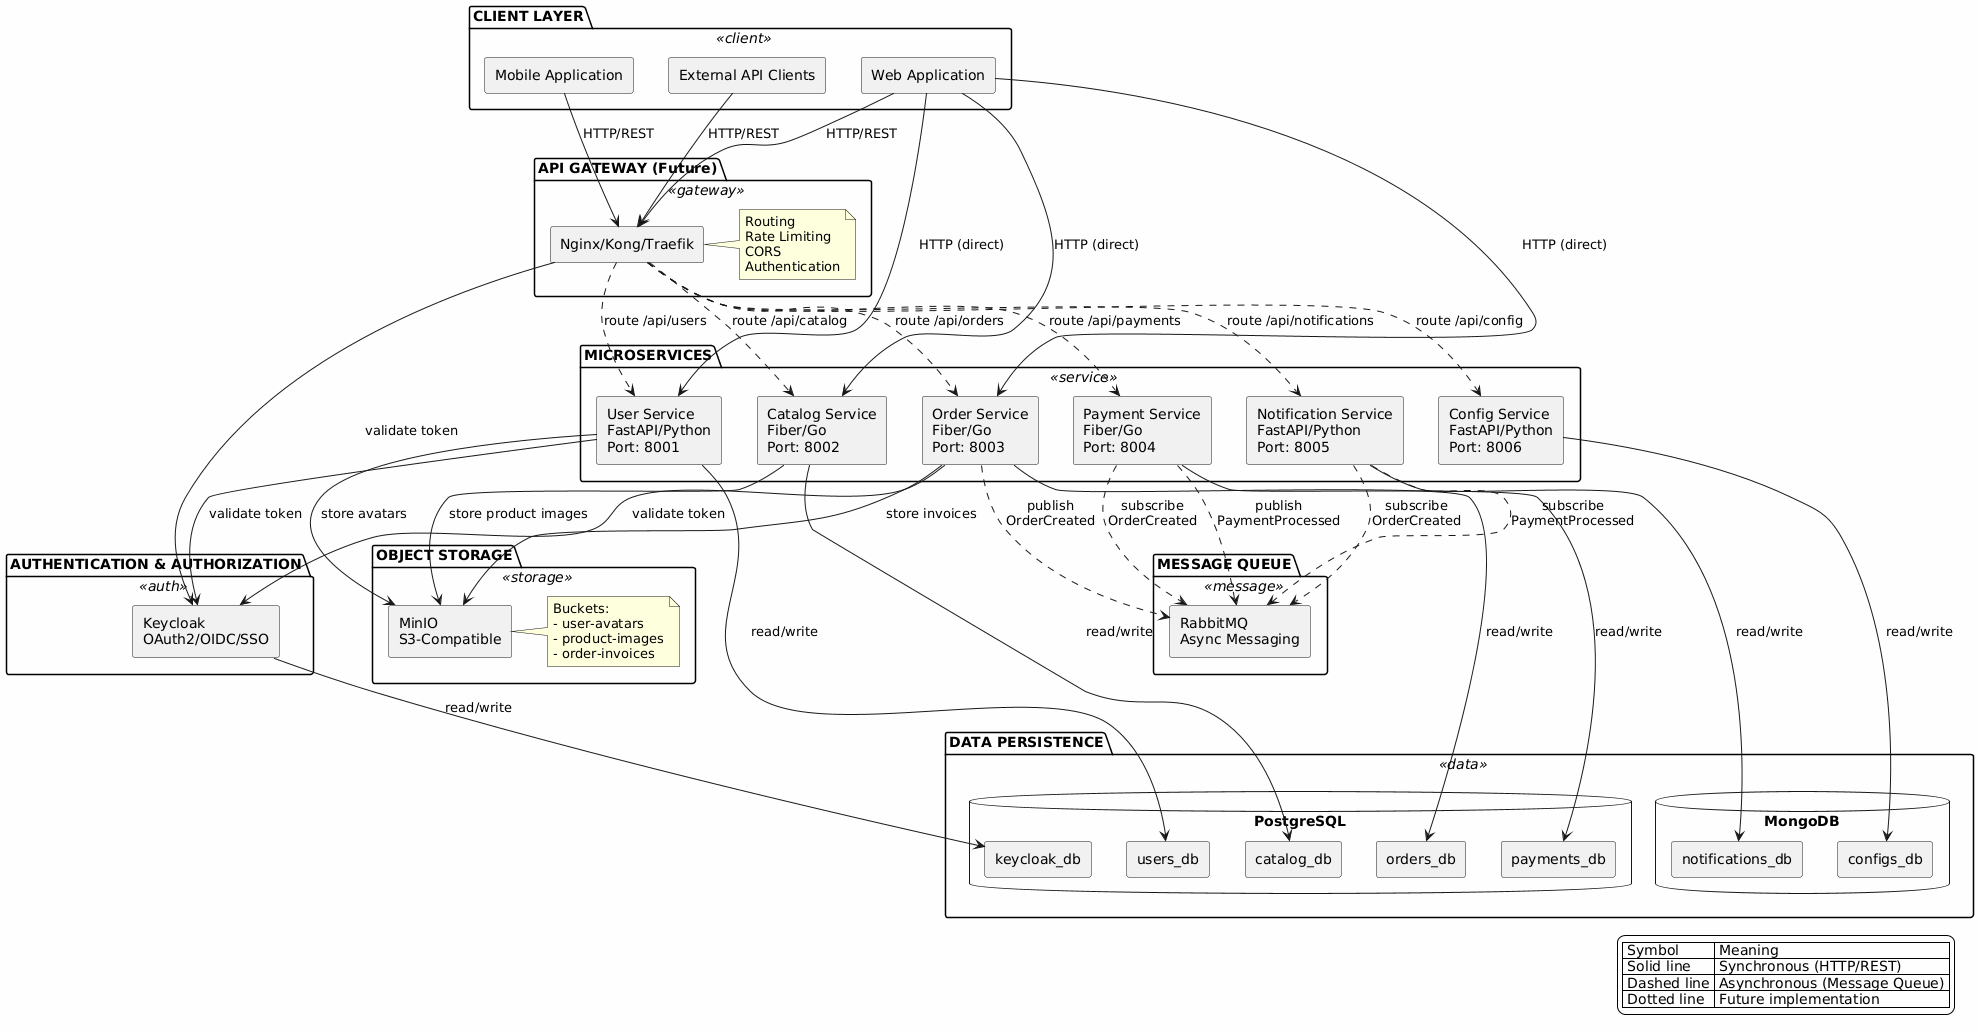

The diagram above was rendered by PlantUML. Its source (embedded in the PNG):
@startuml
!define RECTANGLE class

skinparam componentStyle rectangle
skinparam backgroundColor #FEFEFE
skinparam component {
    BackgroundColor<<client>> LightBlue
    BackgroundColor<<gateway>> LightGreen
    BackgroundColor<<service>> LightYellow
    BackgroundColor<<auth>> LightCoral
    BackgroundColor<<data>> LightGray
    BackgroundColor<<message>> LightSalmon
    BackgroundColor<<storage>> LightCyan
}

' Client Layer
package "CLIENT LAYER" <<client>> {
    component [Web Application] as WebApp
    component [Mobile Application] as MobileApp
    component [External API Clients] as ExternalAPI
}

' API Gateway (Future)
package "API GATEWAY (Future)" <<gateway>> {
    component [Nginx/Kong/Traefik] as Gateway
    note right of Gateway
        Routing
        Rate Limiting
        CORS
        Authentication
    end note
}

' Authentication & Authorization
package "AUTHENTICATION & AUTHORIZATION" <<auth>> {
    component [Keycloak\nOAuth2/OIDC/SSO] as Keycloak
}

' Microservices Layer
package "MICROSERVICES" <<service>> {
    component [User Service\nFastAPI/Python\nPort: 8001] as UserService
    component [Catalog Service\nFiber/Go\nPort: 8002] as CatalogService
    component [Order Service\nFiber/Go\nPort: 8003] as OrderService
    component [Payment Service\nFiber/Go\nPort: 8004] as PaymentService
    component [Notification Service\nFastAPI/Python\nPort: 8005] as NotificationService
    component [Config Service\nFastAPI/Python\nPort: 8006] as ConfigService
}

' Message Queue
package "MESSAGE QUEUE" <<message>> {
    component [RabbitMQ\nAsync Messaging] as RabbitMQ
}

' Data Persistence
package "DATA PERSISTENCE" <<data>> {
    database "PostgreSQL" as PostgreSQL {
        component [users_db] as UsersDB
        component [catalog_db] as CatalogDB
        component [orders_db] as OrdersDB
        component [payments_db] as PaymentsDB
        component [keycloak_db] as KeycloakDB
    }
    
    database "MongoDB" as MongoDB {
        component [notifications_db] as NotificationsDB
        component [configs_db] as ConfigsDB
    }
}

' Object Storage
package "OBJECT STORAGE" <<storage>> {
    component [MinIO\nS3-Compatible] as MinIO
    note right of MinIO
        Buckets:
        - user-avatars
        - product-images
        - order-invoices
    end note
}

' Connections - Client to Gateway
WebApp --> Gateway : HTTP/REST
MobileApp --> Gateway : HTTP/REST
ExternalAPI --> Gateway : HTTP/REST

' Gateway to Services (dashed for future)
Gateway ..> UserService : route /api/users
Gateway ..> CatalogService : route /api/catalog
Gateway ..> OrderService : route /api/orders
Gateway ..> PaymentService : route /api/payments
Gateway ..> NotificationService : route /api/notifications
Gateway ..> ConfigService : route /api/config

' Direct connections (current implementation)
WebApp --> UserService : HTTP (direct)
WebApp --> CatalogService : HTTP (direct)
WebApp --> OrderService : HTTP (direct)

' Services to Auth
Gateway --> Keycloak : validate token
UserService --> Keycloak : validate token
OrderService --> Keycloak : validate token

' Services to Databases
UserService --> UsersDB : read/write
CatalogService --> CatalogDB : read/write
OrderService --> OrdersDB : read/write
PaymentService --> PaymentsDB : read/write
NotificationService --> NotificationsDB : read/write
ConfigService --> ConfigsDB : read/write
Keycloak --> KeycloakDB : read/write

' Services to MinIO
UserService --> MinIO : store avatars
CatalogService --> MinIO : store product images
OrderService --> MinIO : store invoices

' Services to RabbitMQ
OrderService ..> RabbitMQ : publish\nOrderCreated
PaymentService ..> RabbitMQ : subscribe\nOrderCreated
PaymentService ..> RabbitMQ : publish\nPaymentProcessed
NotificationService ..> RabbitMQ : subscribe\nPaymentProcessed
NotificationService ..> RabbitMQ : subscribe\nOrderCreated

legend right
    | Symbol | Meaning |
    | Solid line | Synchronous (HTTP/REST) |
    | Dashed line | Asynchronous (Message Queue) |
    | Dotted line | Future implementation |
endlegend
@enduml